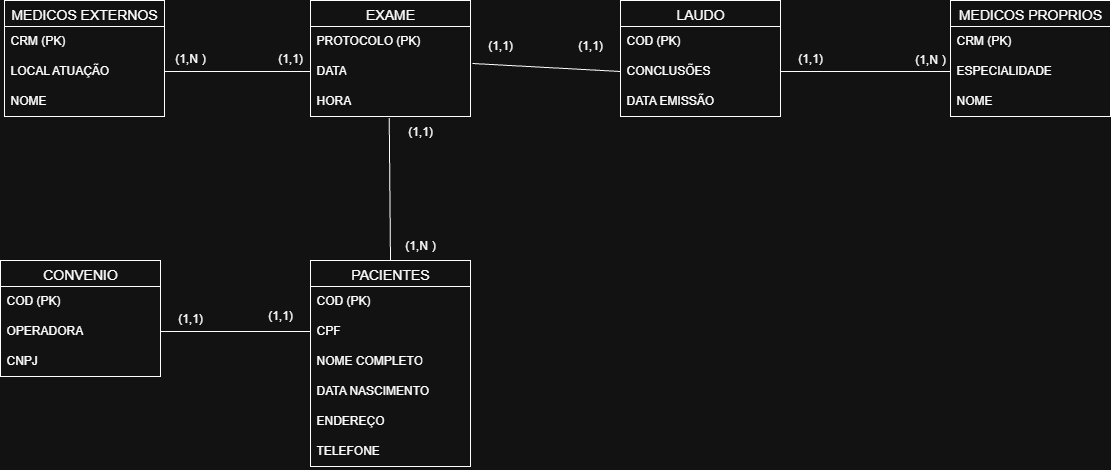

The diagram above was exported from draw.io. Its source (the exported page's mxGraphModel, read from the mxfile embedded in the PNG):
<mxGraphModel dx="1042" dy="544" grid="1" gridSize="10" guides="1" tooltips="1" connect="1" arrows="1" fold="1" page="1" pageScale="1" pageWidth="827" pageHeight="1169" math="0" shadow="0">
  <root>
    <mxCell id="0" />
    <mxCell id="1" parent="0" />
    <mxCell id="55mQu5cauDRlSDL1Ulii-1" value="CONVENIO" style="swimlane;fontStyle=0;childLayout=stackLayout;horizontal=1;startSize=26;horizontalStack=0;resizeParent=1;resizeParentMax=0;resizeLast=0;collapsible=1;marginBottom=0;align=center;fontSize=14;" vertex="1" parent="1">
      <mxGeometry x="330" y="270" width="160" height="116" as="geometry" />
    </mxCell>
    <mxCell id="55mQu5cauDRlSDL1Ulii-2" value="COD (PK)" style="text;strokeColor=none;fillColor=none;spacingLeft=4;spacingRight=4;overflow=hidden;rotatable=0;points=[[0,0.5],[1,0.5]];portConstraint=eastwest;fontSize=12;whiteSpace=wrap;html=1;" vertex="1" parent="55mQu5cauDRlSDL1Ulii-1">
      <mxGeometry y="26" width="160" height="30" as="geometry" />
    </mxCell>
    <mxCell id="55mQu5cauDRlSDL1Ulii-3" value="OPERADORA" style="text;strokeColor=none;fillColor=none;spacingLeft=4;spacingRight=4;overflow=hidden;rotatable=0;points=[[0,0.5],[1,0.5]];portConstraint=eastwest;fontSize=12;whiteSpace=wrap;html=1;" vertex="1" parent="55mQu5cauDRlSDL1Ulii-1">
      <mxGeometry y="56" width="160" height="30" as="geometry" />
    </mxCell>
    <mxCell id="55mQu5cauDRlSDL1Ulii-4" value="CNPJ" style="text;strokeColor=none;fillColor=none;spacingLeft=4;spacingRight=4;overflow=hidden;rotatable=0;points=[[0,0.5],[1,0.5]];portConstraint=eastwest;fontSize=12;whiteSpace=wrap;html=1;" vertex="1" parent="55mQu5cauDRlSDL1Ulii-1">
      <mxGeometry y="86" width="160" height="30" as="geometry" />
    </mxCell>
    <mxCell id="55mQu5cauDRlSDL1Ulii-6" value="PACIENTES" style="swimlane;fontStyle=0;childLayout=stackLayout;horizontal=1;startSize=26;horizontalStack=0;resizeParent=1;resizeParentMax=0;resizeLast=0;collapsible=1;marginBottom=0;align=center;fontSize=14;" vertex="1" parent="1">
      <mxGeometry x="640" y="270" width="160" height="206" as="geometry" />
    </mxCell>
    <mxCell id="55mQu5cauDRlSDL1Ulii-7" value="COD (PK)" style="text;strokeColor=none;fillColor=none;spacingLeft=4;spacingRight=4;overflow=hidden;rotatable=0;points=[[0,0.5],[1,0.5]];portConstraint=eastwest;fontSize=12;whiteSpace=wrap;html=1;" vertex="1" parent="55mQu5cauDRlSDL1Ulii-6">
      <mxGeometry y="26" width="160" height="30" as="geometry" />
    </mxCell>
    <mxCell id="55mQu5cauDRlSDL1Ulii-8" value="CPF" style="text;strokeColor=none;fillColor=none;spacingLeft=4;spacingRight=4;overflow=hidden;rotatable=0;points=[[0,0.5],[1,0.5]];portConstraint=eastwest;fontSize=12;whiteSpace=wrap;html=1;" vertex="1" parent="55mQu5cauDRlSDL1Ulii-6">
      <mxGeometry y="56" width="160" height="30" as="geometry" />
    </mxCell>
    <mxCell id="55mQu5cauDRlSDL1Ulii-9" value="NOME COMPLETO" style="text;strokeColor=none;fillColor=none;spacingLeft=4;spacingRight=4;overflow=hidden;rotatable=0;points=[[0,0.5],[1,0.5]];portConstraint=eastwest;fontSize=12;whiteSpace=wrap;html=1;" vertex="1" parent="55mQu5cauDRlSDL1Ulii-6">
      <mxGeometry y="86" width="160" height="30" as="geometry" />
    </mxCell>
    <mxCell id="55mQu5cauDRlSDL1Ulii-10" value="DATA NASCIMENTO" style="text;strokeColor=none;fillColor=none;spacingLeft=4;spacingRight=4;overflow=hidden;rotatable=0;points=[[0,0.5],[1,0.5]];portConstraint=eastwest;fontSize=12;whiteSpace=wrap;html=1;" vertex="1" parent="55mQu5cauDRlSDL1Ulii-6">
      <mxGeometry y="116" width="160" height="30" as="geometry" />
    </mxCell>
    <mxCell id="55mQu5cauDRlSDL1Ulii-11" value="ENDEREÇO" style="text;strokeColor=none;fillColor=none;spacingLeft=4;spacingRight=4;overflow=hidden;rotatable=0;points=[[0,0.5],[1,0.5]];portConstraint=eastwest;fontSize=12;whiteSpace=wrap;html=1;" vertex="1" parent="55mQu5cauDRlSDL1Ulii-6">
      <mxGeometry y="146" width="160" height="30" as="geometry" />
    </mxCell>
    <mxCell id="55mQu5cauDRlSDL1Ulii-12" value="TELEFONE" style="text;strokeColor=none;fillColor=none;spacingLeft=4;spacingRight=4;overflow=hidden;rotatable=0;points=[[0,0.5],[1,0.5]];portConstraint=eastwest;fontSize=12;whiteSpace=wrap;html=1;" vertex="1" parent="55mQu5cauDRlSDL1Ulii-6">
      <mxGeometry y="176" width="160" height="30" as="geometry" />
    </mxCell>
    <mxCell id="55mQu5cauDRlSDL1Ulii-13" value="" style="endArrow=none;html=1;rounded=0;entryX=0;entryY=0.5;entryDx=0;entryDy=0;exitX=1;exitY=0.5;exitDx=0;exitDy=0;" edge="1" parent="1" source="55mQu5cauDRlSDL1Ulii-3" target="55mQu5cauDRlSDL1Ulii-8">
      <mxGeometry relative="1" as="geometry">
        <mxPoint x="480" y="330" as="sourcePoint" />
        <mxPoint x="640" y="330" as="targetPoint" />
      </mxGeometry>
    </mxCell>
    <mxCell id="55mQu5cauDRlSDL1Ulii-14" value="(1,1)" style="text;strokeColor=none;align=center;fillColor=none;html=1;verticalAlign=middle;whiteSpace=wrap;rounded=0;" vertex="1" parent="1">
      <mxGeometry x="490" y="313" width="60" height="30" as="geometry" />
    </mxCell>
    <mxCell id="55mQu5cauDRlSDL1Ulii-15" value="(1,1)" style="text;strokeColor=none;align=center;fillColor=none;html=1;verticalAlign=middle;whiteSpace=wrap;rounded=0;" vertex="1" parent="1">
      <mxGeometry x="580" y="310" width="60" height="30" as="geometry" />
    </mxCell>
    <mxCell id="55mQu5cauDRlSDL1Ulii-16" value="EXAME" style="swimlane;fontStyle=0;childLayout=stackLayout;horizontal=1;startSize=26;horizontalStack=0;resizeParent=1;resizeParentMax=0;resizeLast=0;collapsible=1;marginBottom=0;align=center;fontSize=14;" vertex="1" parent="1">
      <mxGeometry x="640" y="10" width="160" height="116" as="geometry" />
    </mxCell>
    <mxCell id="55mQu5cauDRlSDL1Ulii-17" value="PROTOCOLO (PK)" style="text;strokeColor=none;fillColor=none;spacingLeft=4;spacingRight=4;overflow=hidden;rotatable=0;points=[[0,0.5],[1,0.5]];portConstraint=eastwest;fontSize=12;whiteSpace=wrap;html=1;" vertex="1" parent="55mQu5cauDRlSDL1Ulii-16">
      <mxGeometry y="26" width="160" height="30" as="geometry" />
    </mxCell>
    <mxCell id="55mQu5cauDRlSDL1Ulii-18" value="DATA" style="text;strokeColor=none;fillColor=none;spacingLeft=4;spacingRight=4;overflow=hidden;rotatable=0;points=[[0,0.5],[1,0.5]];portConstraint=eastwest;fontSize=12;whiteSpace=wrap;html=1;" vertex="1" parent="55mQu5cauDRlSDL1Ulii-16">
      <mxGeometry y="56" width="160" height="30" as="geometry" />
    </mxCell>
    <mxCell id="55mQu5cauDRlSDL1Ulii-19" value="HORA" style="text;strokeColor=none;fillColor=none;spacingLeft=4;spacingRight=4;overflow=hidden;rotatable=0;points=[[0,0.5],[1,0.5]];portConstraint=eastwest;fontSize=12;whiteSpace=wrap;html=1;" vertex="1" parent="55mQu5cauDRlSDL1Ulii-16">
      <mxGeometry y="86" width="160" height="30" as="geometry" />
    </mxCell>
    <mxCell id="55mQu5cauDRlSDL1Ulii-20" value="" style="endArrow=none;html=1;rounded=0;entryX=0.5;entryY=0;entryDx=0;entryDy=0;exitX=0.492;exitY=1.047;exitDx=0;exitDy=0;exitPerimeter=0;" edge="1" parent="1" source="55mQu5cauDRlSDL1Ulii-19" target="55mQu5cauDRlSDL1Ulii-6">
      <mxGeometry relative="1" as="geometry">
        <mxPoint x="560" y="340" as="sourcePoint" />
        <mxPoint x="710" y="340" as="targetPoint" />
      </mxGeometry>
    </mxCell>
    <mxCell id="55mQu5cauDRlSDL1Ulii-21" value="(1,1)" style="text;strokeColor=none;align=center;fillColor=none;html=1;verticalAlign=middle;whiteSpace=wrap;rounded=0;" vertex="1" parent="1">
      <mxGeometry x="720" y="126" width="60" height="30" as="geometry" />
    </mxCell>
    <mxCell id="55mQu5cauDRlSDL1Ulii-22" value="(1,N&lt;span style=&quot;white-space: pre;&quot;&gt;&#09;&lt;/span&gt;)" style="text;strokeColor=none;align=center;fillColor=none;html=1;verticalAlign=middle;whiteSpace=wrap;rounded=0;" vertex="1" parent="1">
      <mxGeometry x="720" y="240" width="60" height="30" as="geometry" />
    </mxCell>
    <mxCell id="55mQu5cauDRlSDL1Ulii-23" value="LAUDO" style="swimlane;fontStyle=0;childLayout=stackLayout;horizontal=1;startSize=26;horizontalStack=0;resizeParent=1;resizeParentMax=0;resizeLast=0;collapsible=1;marginBottom=0;align=center;fontSize=14;" vertex="1" parent="1">
      <mxGeometry x="950" y="10" width="160" height="116" as="geometry" />
    </mxCell>
    <mxCell id="55mQu5cauDRlSDL1Ulii-24" value="COD (PK)" style="text;strokeColor=none;fillColor=none;spacingLeft=4;spacingRight=4;overflow=hidden;rotatable=0;points=[[0,0.5],[1,0.5]];portConstraint=eastwest;fontSize=12;whiteSpace=wrap;html=1;" vertex="1" parent="55mQu5cauDRlSDL1Ulii-23">
      <mxGeometry y="26" width="160" height="30" as="geometry" />
    </mxCell>
    <mxCell id="55mQu5cauDRlSDL1Ulii-25" value="CONCLUSÕES" style="text;strokeColor=none;fillColor=none;spacingLeft=4;spacingRight=4;overflow=hidden;rotatable=0;points=[[0,0.5],[1,0.5]];portConstraint=eastwest;fontSize=12;whiteSpace=wrap;html=1;" vertex="1" parent="55mQu5cauDRlSDL1Ulii-23">
      <mxGeometry y="56" width="160" height="30" as="geometry" />
    </mxCell>
    <mxCell id="55mQu5cauDRlSDL1Ulii-26" value="DATA EMISSÃO" style="text;strokeColor=none;fillColor=none;spacingLeft=4;spacingRight=4;overflow=hidden;rotatable=0;points=[[0,0.5],[1,0.5]];portConstraint=eastwest;fontSize=12;whiteSpace=wrap;html=1;" vertex="1" parent="55mQu5cauDRlSDL1Ulii-23">
      <mxGeometry y="86" width="160" height="30" as="geometry" />
    </mxCell>
    <mxCell id="55mQu5cauDRlSDL1Ulii-27" value="" style="endArrow=none;html=1;rounded=0;entryX=0;entryY=0.5;entryDx=0;entryDy=0;exitX=1.013;exitY=0.233;exitDx=0;exitDy=0;exitPerimeter=0;" edge="1" parent="1" source="55mQu5cauDRlSDL1Ulii-18" target="55mQu5cauDRlSDL1Ulii-25">
      <mxGeometry relative="1" as="geometry">
        <mxPoint x="720" y="180" as="sourcePoint" />
        <mxPoint x="721" y="323" as="targetPoint" />
      </mxGeometry>
    </mxCell>
    <mxCell id="55mQu5cauDRlSDL1Ulii-28" value="(1,1)" style="text;strokeColor=none;align=center;fillColor=none;html=1;verticalAlign=middle;whiteSpace=wrap;rounded=0;" vertex="1" parent="1">
      <mxGeometry x="800" y="40" width="60" height="30" as="geometry" />
    </mxCell>
    <mxCell id="55mQu5cauDRlSDL1Ulii-29" value="(1,1)" style="text;strokeColor=none;align=center;fillColor=none;html=1;verticalAlign=middle;whiteSpace=wrap;rounded=0;" vertex="1" parent="1">
      <mxGeometry x="890" y="40" width="60" height="30" as="geometry" />
    </mxCell>
    <mxCell id="55mQu5cauDRlSDL1Ulii-30" value="MEDICOS PROPRIOS" style="swimlane;fontStyle=0;childLayout=stackLayout;horizontal=1;startSize=26;horizontalStack=0;resizeParent=1;resizeParentMax=0;resizeLast=0;collapsible=1;marginBottom=0;align=center;fontSize=14;" vertex="1" parent="1">
      <mxGeometry x="1280" y="10" width="160" height="116" as="geometry" />
    </mxCell>
    <mxCell id="55mQu5cauDRlSDL1Ulii-31" value="CRM (PK)" style="text;strokeColor=none;fillColor=none;spacingLeft=4;spacingRight=4;overflow=hidden;rotatable=0;points=[[0,0.5],[1,0.5]];portConstraint=eastwest;fontSize=12;whiteSpace=wrap;html=1;" vertex="1" parent="55mQu5cauDRlSDL1Ulii-30">
      <mxGeometry y="26" width="160" height="30" as="geometry" />
    </mxCell>
    <mxCell id="55mQu5cauDRlSDL1Ulii-32" value="ESPECIALIDADE" style="text;strokeColor=none;fillColor=none;spacingLeft=4;spacingRight=4;overflow=hidden;rotatable=0;points=[[0,0.5],[1,0.5]];portConstraint=eastwest;fontSize=12;whiteSpace=wrap;html=1;" vertex="1" parent="55mQu5cauDRlSDL1Ulii-30">
      <mxGeometry y="56" width="160" height="30" as="geometry" />
    </mxCell>
    <mxCell id="55mQu5cauDRlSDL1Ulii-33" value="NOME" style="text;strokeColor=none;fillColor=none;spacingLeft=4;spacingRight=4;overflow=hidden;rotatable=0;points=[[0,0.5],[1,0.5]];portConstraint=eastwest;fontSize=12;whiteSpace=wrap;html=1;" vertex="1" parent="55mQu5cauDRlSDL1Ulii-30">
      <mxGeometry y="86" width="160" height="30" as="geometry" />
    </mxCell>
    <mxCell id="55mQu5cauDRlSDL1Ulii-34" value="" style="endArrow=none;html=1;rounded=0;entryX=0;entryY=0.5;entryDx=0;entryDy=0;exitX=1;exitY=0.5;exitDx=0;exitDy=0;" edge="1" parent="1" source="55mQu5cauDRlSDL1Ulii-25" target="55mQu5cauDRlSDL1Ulii-32">
      <mxGeometry relative="1" as="geometry">
        <mxPoint x="890" y="70" as="sourcePoint" />
        <mxPoint x="1038" y="78" as="targetPoint" />
      </mxGeometry>
    </mxCell>
    <mxCell id="55mQu5cauDRlSDL1Ulii-35" value="(1,1)" style="text;strokeColor=none;align=center;fillColor=none;html=1;verticalAlign=middle;whiteSpace=wrap;rounded=0;" vertex="1" parent="1">
      <mxGeometry x="1110" y="53" width="60" height="30" as="geometry" />
    </mxCell>
    <mxCell id="55mQu5cauDRlSDL1Ulii-36" value="(1,N&lt;span style=&quot;white-space: pre;&quot;&gt;&#09;&lt;/span&gt;)" style="text;strokeColor=none;align=center;fillColor=none;html=1;verticalAlign=middle;whiteSpace=wrap;rounded=0;" vertex="1" parent="1">
      <mxGeometry x="1230" y="54" width="60" height="30" as="geometry" />
    </mxCell>
    <mxCell id="55mQu5cauDRlSDL1Ulii-37" value="MEDICOS EXTERNOS" style="swimlane;fontStyle=0;childLayout=stackLayout;horizontal=1;startSize=26;horizontalStack=0;resizeParent=1;resizeParentMax=0;resizeLast=0;collapsible=1;marginBottom=0;align=center;fontSize=14;" vertex="1" parent="1">
      <mxGeometry x="334" y="10" width="160" height="116" as="geometry" />
    </mxCell>
    <mxCell id="55mQu5cauDRlSDL1Ulii-38" value="CRM (PK)" style="text;strokeColor=none;fillColor=none;spacingLeft=4;spacingRight=4;overflow=hidden;rotatable=0;points=[[0,0.5],[1,0.5]];portConstraint=eastwest;fontSize=12;whiteSpace=wrap;html=1;" vertex="1" parent="55mQu5cauDRlSDL1Ulii-37">
      <mxGeometry y="26" width="160" height="30" as="geometry" />
    </mxCell>
    <mxCell id="55mQu5cauDRlSDL1Ulii-39" value="LOCAL ATUAÇÃO" style="text;strokeColor=none;fillColor=none;spacingLeft=4;spacingRight=4;overflow=hidden;rotatable=0;points=[[0,0.5],[1,0.5]];portConstraint=eastwest;fontSize=12;whiteSpace=wrap;html=1;" vertex="1" parent="55mQu5cauDRlSDL1Ulii-37">
      <mxGeometry y="56" width="160" height="30" as="geometry" />
    </mxCell>
    <mxCell id="55mQu5cauDRlSDL1Ulii-40" value="NOME" style="text;strokeColor=none;fillColor=none;spacingLeft=4;spacingRight=4;overflow=hidden;rotatable=0;points=[[0,0.5],[1,0.5]];portConstraint=eastwest;fontSize=12;whiteSpace=wrap;html=1;" vertex="1" parent="55mQu5cauDRlSDL1Ulii-37">
      <mxGeometry y="86" width="160" height="30" as="geometry" />
    </mxCell>
    <mxCell id="55mQu5cauDRlSDL1Ulii-41" value="" style="endArrow=none;html=1;rounded=0;entryX=0;entryY=0.5;entryDx=0;entryDy=0;exitX=1;exitY=0.5;exitDx=0;exitDy=0;" edge="1" parent="1" source="55mQu5cauDRlSDL1Ulii-39" target="55mQu5cauDRlSDL1Ulii-18">
      <mxGeometry relative="1" as="geometry">
        <mxPoint x="890" y="70" as="sourcePoint" />
        <mxPoint x="1038" y="78" as="targetPoint" />
      </mxGeometry>
    </mxCell>
    <mxCell id="55mQu5cauDRlSDL1Ulii-42" value="(1,1)" style="text;strokeColor=none;align=center;fillColor=none;html=1;verticalAlign=middle;whiteSpace=wrap;rounded=0;" vertex="1" parent="1">
      <mxGeometry x="590" y="53" width="60" height="30" as="geometry" />
    </mxCell>
    <mxCell id="55mQu5cauDRlSDL1Ulii-43" value="(1,N&lt;span style=&quot;white-space: pre;&quot;&gt;&#09;&lt;/span&gt;)" style="text;strokeColor=none;align=center;fillColor=none;html=1;verticalAlign=middle;whiteSpace=wrap;rounded=0;" vertex="1" parent="1">
      <mxGeometry x="490" y="53" width="60" height="30" as="geometry" />
    </mxCell>
  </root>
</mxGraphModel>